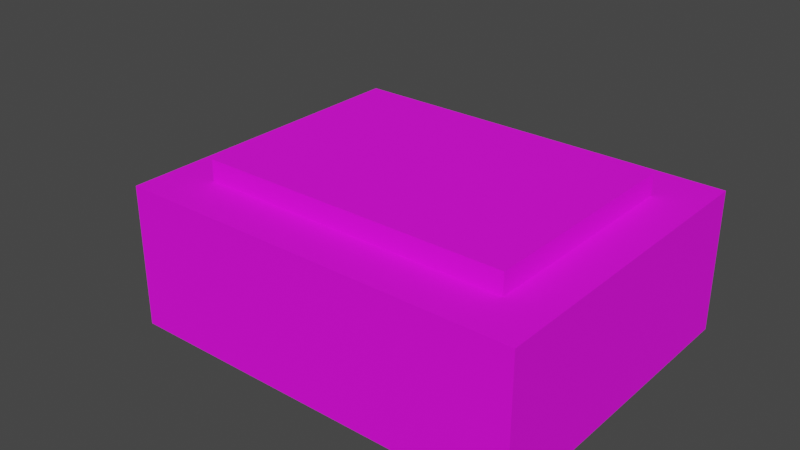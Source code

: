 # Source: scene.blend  (saved by Blender 3.5.10; exported with 4.5.12 LTS)
import bpy
from mathutils import Matrix  # noqa: F401  (used for matrix-valued properties, if any)

bpy.ops.wm.read_factory_settings(use_empty=True)
scene = bpy.context.scene
scene.name = 'Scene'

# ---- collections
col_collection = bpy.data.collections.new('Collection'); scene.collection.children.link(col_collection)

# ---- images (referenced by path relative to the original .blend; pixels are not part of the script)
import os
ASSET_DIR = os.environ.get("B2B_ASSET_DIR", "")  # directory of the original .blend (textures are referenced by path, not embedded)
HERE = os.path.dirname(os.path.abspath(__file__))  # packed textures are extracted next to this script under _unpacked/

def load_image(name, relpath, width, height, colorspace="sRGB"):
    """Load a texture the original file referenced (path relative to the .blend, or extracted next to this script)."""
    p = next((c for c in (os.path.join(HERE, relpath), os.path.join(ASSET_DIR, relpath)) if relpath and os.path.exists(c)), "")
    if p:
        img = bpy.data.images.load(p, check_existing=True)
        img.name = name
    else:  # same state as the original file: an image datablock whose file is absent (Cycles renders it pink)
        img = bpy.data.images.new(name, width, height)
        img.source = "FILE"
        img.filepath = "//" + (relpath or name)
    img.colorspace_settings.name = colorspace
    return img
img_carpet_1_png = load_image('carpet-1.png', 'textures/carpet-1.png', 1024, 1024, 'sRGB')
img_bluepaint_1_png = load_image('bluepaint-1.png', 'textures/bluepaint-1.png', 1024, 1024, 'sRGB')
img_whitepaint_1_png = load_image('whitepaint-1.png', 'textures/whitepaint-1.png', 1024, 1024, 'sRGB')
img_counter_1_png = load_image('counter-1.png', 'textures/counter-1.png', 1024, 1024, 'sRGB')
img_cup1_texture = load_image('Cup1 Texture', 'textures/cup-1.png', 1024, 1024, 'sRGB')

# ---- materials (node trees are filled in below, after node groups)
mat_default = bpy.data.materials.new('default')
mat_default.use_backface_culling = True
mat_default.use_transparent_shadow = False
mat_carpet_1 = bpy.data.materials.new('carpet-1')
mat_carpet_1.use_backface_culling = True
mat_carpet_1.use_transparent_shadow = False
mat_bluepaint_1 = bpy.data.materials.new('bluepaint-1')
mat_bluepaint_1.use_backface_culling = True
mat_bluepaint_1.use_transparent_shadow = False
mat_whitepaint_1 = bpy.data.materials.new('whitepaint-1')
mat_whitepaint_1.use_backface_culling = True
mat_whitepaint_1.use_transparent_shadow = False
mat_counter_1 = bpy.data.materials.new('counter-1')
mat_counter_1.use_transparent_shadow = False
mat_cup1_material = bpy.data.materials.new('Cup1 Material')
mat_cup1_material.use_transparent_shadow = False

# ---- material node trees
mat_default.use_nodes = True; mat_default.node_tree.nodes.clear()
_N = mat_default.node_tree.nodes; _L = mat_default.node_tree.links
n0 = _N.new('ShaderNodeBsdfPrincipled'); n0.name = 'Principled BSDF'; n0.location = (10, 300)
n0.distribution = 'GGX'
n0.subsurface_method = 'RANDOM_WALK_SKIN'
n0.inputs[3].default_value = 1.45
n0.inputs[27].default_value = (0.0, 0.0, 0.0, 1.0)
n0.inputs[28].default_value = 1.0
n1 = _N.new('ShaderNodeOutputMaterial'); n1.name = 'Material Output'; n1.location = (300, 300)
_L.new(n0.outputs[0], n1.inputs[0])
n1.is_active_output = True
mat_carpet_1.use_nodes = True; mat_carpet_1.node_tree.nodes.clear()
_N = mat_carpet_1.node_tree.nodes; _L = mat_carpet_1.node_tree.links
n0 = _N.new('ShaderNodeBsdfPrincipled'); n0.name = 'Principled BSDF'; n0.location = (10, 300)
n0.distribution = 'GGX'
n0.subsurface_method = 'RANDOM_WALK_SKIN'
n0.inputs[2].default_value = 0.95
n0.inputs[3].default_value = 1.45
n0.inputs[13].default_value = 0.25
n0.inputs[27].default_value = (0.0, 0.0, 0.0, 1.0)
n0.inputs[28].default_value = 1.0
n1 = _N.new('ShaderNodeOutputMaterial'); n1.name = 'Material Output'; n1.location = (300, 300)
n2 = _N.new('ShaderNodeTexImage'); n2.name = 'Image Texture'; n2.location = (-280, 266)
n2.image = img_carpet_1_png
n2.interpolation = 'Closest'
_L.new(n0.outputs[0], n1.inputs[0])
_L.new(n2.outputs[0], n0.inputs[0])
n1.is_active_output = True
mat_bluepaint_1.use_nodes = True; mat_bluepaint_1.node_tree.nodes.clear()
_N = mat_bluepaint_1.node_tree.nodes; _L = mat_bluepaint_1.node_tree.links
n0 = _N.new('ShaderNodeBsdfPrincipled'); n0.name = 'Principled BSDF'; n0.location = (10, 300)
n0.distribution = 'GGX'
n0.subsurface_method = 'RANDOM_WALK_SKIN'
n0.inputs[2].default_value = 0.85
n0.inputs[3].default_value = 1.45
n0.inputs[13].default_value = 0.3
n0.inputs[27].default_value = (0.0, 0.0, 0.0, 1.0)
n0.inputs[28].default_value = 1.0
n1 = _N.new('ShaderNodeOutputMaterial'); n1.name = 'Material Output'; n1.location = (300, 300)
n2 = _N.new('ShaderNodeTexImage'); n2.name = 'Image Texture'; n2.location = (-280, 266)
n2.image = img_bluepaint_1_png
n2.interpolation = 'Closest'
_L.new(n0.outputs[0], n1.inputs[0])
_L.new(n2.outputs[0], n0.inputs[0])
n1.is_active_output = True
mat_whitepaint_1.use_nodes = True; mat_whitepaint_1.node_tree.nodes.clear()
_N = mat_whitepaint_1.node_tree.nodes; _L = mat_whitepaint_1.node_tree.links
n0 = _N.new('ShaderNodeBsdfPrincipled'); n0.name = 'Principled BSDF'; n0.location = (10, 300)
n0.distribution = 'GGX'
n0.subsurface_method = 'RANDOM_WALK_SKIN'
n0.inputs[2].default_value = 0.85
n0.inputs[3].default_value = 1.45
n0.inputs[13].default_value = 0.3
n0.inputs[27].default_value = (0.0, 0.0, 0.0, 1.0)
n0.inputs[28].default_value = 1.0
n1 = _N.new('ShaderNodeOutputMaterial'); n1.name = 'Material Output'; n1.location = (300, 300)
n2 = _N.new('ShaderNodeTexImage'); n2.name = 'Image Texture'; n2.location = (-280, 266)
n2.image = img_whitepaint_1_png
_L.new(n0.outputs[0], n1.inputs[0])
_L.new(n2.outputs[0], n0.inputs[0])
n1.is_active_output = True
mat_counter_1.use_nodes = True; mat_counter_1.node_tree.nodes.clear()
_N = mat_counter_1.node_tree.nodes; _L = mat_counter_1.node_tree.links
n0 = _N.new('ShaderNodeBsdfPrincipled'); n0.name = 'Principled BSDF'; n0.location = (10, 300)
n0.distribution = 'GGX'
n0.subsurface_method = 'RANDOM_WALK_SKIN'
n0.inputs[3].default_value = 1.45
n0.inputs[27].default_value = (0.0, 0.0, 0.0, 1.0)
n0.inputs[28].default_value = 1.0
n1 = _N.new('ShaderNodeOutputMaterial'); n1.name = 'Material Output'; n1.location = (300, 300)
n2 = _N.new('ShaderNodeTexImage'); n2.name = 'Image Texture'; n2.location = (-280, 266)
n2.image = img_counter_1_png
n2.interpolation = 'Closest'
_L.new(n0.outputs[0], n1.inputs[0])
_L.new(n2.outputs[0], n0.inputs[0])
n1.is_active_output = True
mat_cup1_material.use_nodes = True; mat_cup1_material.node_tree.nodes.clear()
_N = mat_cup1_material.node_tree.nodes; _L = mat_cup1_material.node_tree.links
n0 = _N.new('ShaderNodeBsdfPrincipled'); n0.name = 'Principled BSDF'; n0.location = (10, 300)
n0.distribution = 'GGX'
n0.subsurface_method = 'RANDOM_WALK_SKIN'
n0.inputs[3].default_value = 1.45
n0.inputs[27].default_value = (0.0, 0.0, 0.0, 1.0)
n0.inputs[28].default_value = 1.0
n1 = _N.new('ShaderNodeOutputMaterial'); n1.name = 'Material Output'; n1.location = (300, 300)
n2 = _N.new('ShaderNodeTexImage'); n2.name = 'Image Texture'; n2.location = (-470, 300)
n2.image = img_cup1_texture
n2.interpolation = 'Closest'
_L.new(n0.outputs[0], n1.inputs[0])
_L.new(n2.outputs[0], n0.inputs[0])
_L.new(n2.outputs[1], n0.inputs[4])
n1.is_active_output = True

# ---- world
world_world = bpy.data.worlds.new('World'); scene.world = world_world
world_world.use_nodes = True; world_world.node_tree.nodes.clear()
_N = world_world.node_tree.nodes; _L = world_world.node_tree.links
n0 = _N.new('ShaderNodeOutputWorld'); n0.name = 'World Output'; n0.location = (300, 300)
n1 = _N.new('ShaderNodeBackground'); n1.name = 'Background'; n1.location = (10, 300)
n1.inputs[0].default_value = (0.05088, 0.05088, 0.05088, 1.0)
_L.new(n1.outputs[0], n0.inputs[0])
n0.is_active_output = True
world_world.color = (0.05088, 0.05088, 0.05088)
world_world.use_sun_shadow = False
world_world.sun_shadow_jitter_overblur = 0.0

# ---- meshes
me_cube_001 = bpy.data.meshes.new('Cube.001')
me_cube_001.from_pydata([(-5.0, 4.0, 0.0), (-3.875, 2.75, 3.525), (5.0, -4.0, 0.0), (3.875, -2.75, 3.525), (5.0, 4.0, 0.0), (3.875, 2.75, 3.525), (-5.0, -4.0, 0.0), (-3.875, -2.75, 3.525), (-5.0, 4.0, 3.525), (5.0, 4.0, 3.525), (5.0, -4.0, 3.525), (-5.0, -4.0, 3.525), (-3.875, 2.75, 4.05), (3.875, 2.75, 4.05), (3.875, -2.75, 4.05), (-3.875, -2.75, 4.05), (0.3, -4.0, 2.3), (5.0, -1.9, 2.3), (0.3, -1.9, 2.3), (0.0, -1.6, 4.05), (0.0, -4.0, 3.525), (5.0, -1.6, 3.525), (3.875, -1.6, 4.05), (3.875, -1.6, 3.525), (0.0, -2.75, 4.05), (0.0, -2.75, 3.525), (0.0, -1.6, 2.3), (5.0, -1.6, 2.3), (0.0, -4.0, 2.3), (5.0, -4.0, 2.8), (0.3, -4.0, 2.8), (5.0, -1.9, 2.8), (0.3, -1.9, 2.8)], [], [(0, 4, 9, 8), (4, 2, 10, 9), (0, 8, 11, 6), (0, 6, 2, 4), (2, 6, 11, 10), (5, 1, 8, 9), (3, 5, 9, 10), (7, 3, 10, 11), (1, 7, 11, 8), (1, 5, 13, 12), (5, 3, 14, 13), (7, 1, 12, 15), (26, 19, 22, 23), (28, 20, 25, 26), (26, 25, 24, 19), (23, 21, 27, 26), (17, 18, 26, 27), (18, 16, 28, 26), (30, 32, 31, 29), (16, 18, 32, 30), (18, 17, 31, 32), (14, 15, 12, 13), (7, 15, 14, 3)])
me_cube_001.polygons.foreach_set('material_index', [2, 2, 2, 1, 2, 2, 2, 2, 2, 2, 2, 2, 2, 2, 2, 2, 2, 2, 3, 3, 3, 2, 2])
_uv = me_cube_001.uv_layers.new(name='UVMap')
_uv.uv.foreach_set('vector', [24.91, 0.0, 24.91, 5.0, 23.14, 5.0, 23.14, 2.384e-07, 26.7, 1.192e-07, 26.7, 4.0, 24.94, 4.0, 24.94, 2.384e-07, 37.63, 4.0, 35.86, 4.0, 35.86, -2.384e-07, 37.63, -2.384e-07, 19.94, 5.0, 15.94, 5.0, 15.94, -2.384e-07, 19.94, -2.384e-07, 26.73, 5.0, 26.73, 2.38e-07, 28.5, 4.764e-07, 28.5, 5.0, 33.68, 4.433, 33.68, 0.5619, 34.31, 6.706e-08, 34.31, 4.995, 30.94, 4.433, 33.68, 4.433, 34.31, 4.995, 30.31, 4.995, 30.94, 0.5619, 30.94, 4.433, 30.31, 4.995, 30.31, 1.02e-06, 33.68, 0.5619, 30.94, 0.5619, 30.31, 1.02e-06, 34.31, 6.706e-08, 35.83, 0.0, 35.83, 3.875, 35.57, 3.875, 35.57, 1.192e-07, 15.61, 1.192e-07, 15.61, 2.75, 15.35, 2.75, 15.35, 2.384e-07, 37.91, -2.384e-07, 37.91, 2.75, 37.65, 2.75, 37.65, -1.192e-07, 28.52, 1.914e-07, 29.4, 3.106e-07, 29.4, 1.938, 29.14, 1.938, 29.41, -4.657e-10, 30.03, 2.38e-07, 30.03, 0.625, 29.41, 1.2, 29.41, 1.2, 30.03, 0.625, 30.29, 0.625, 30.29, 1.2, 29.14, 1.938, 29.14, 2.5, 28.52, 2.5, 28.52, 1.914e-07, 35.4, 2.5, 35.4, 0.1524, 35.55, 0.002523, 35.55, 2.5, 35.4, 0.1524, 34.35, 0.1524, 34.35, 0.002522, 35.55, 0.002523, 39.4, 2.35, 38.35, 2.35, 38.35, 0.002523, 39.4, 0.002522, 37.94, 1.05, 37.94, -1.783e-07, 38.19, -1.783e-07, 38.19, 1.05, 39.98, 4.47e-08, 39.98, 2.35, 39.73, 2.35, 39.73, 1.192e-07, 40.74, 3.871, 40.74, -5.122e-08, 43.48, 3.055e-07, 43.48, 3.871, 15.91, 3.875, 15.64, 3.875, 15.64, 2.38e-07, 15.91, 2.38e-07])
me_cube_001.materials.append(mat_default)
me_cube_001.materials.append(mat_carpet_1)
me_cube_001.materials.append(mat_bluepaint_1)
me_cube_001.materials.append(mat_whitepaint_1)
me_cube_001.update()
me_cabinet = bpy.data.meshes.new('Cabinet')
me_cabinet.from_pydata([(-0.45, -0.35, 0.0), (-0.45, 0.35, 0.0), (-0.45, 0.35, 0.95), (0.45, -0.35, 0.0), (0.45, 0.35, 0.0), (0.45, 0.35, 0.95), (-0.45, 0.5, 1.05), (0.45, 0.5, 1.05), (-0.45, 0.5, 1.15), (0.45, 0.5, 1.15), (-0.45, 0.35, 1.2), (0.45, 0.35, 1.2), (-0.45, -0.35, 1.85), (-0.45, 0.2, 1.75), (0.45, 0.2, 1.75), (0.45, -0.35, 1.85), (-0.45, 0.3, 2.2), (-0.45, 0.45, 1.95), (0.45, 0.45, 1.95), (0.45, 0.3, 2.2), (-0.45, 0.45, 2.15), (0.45, 0.45, 2.15), (-0.45, 0.1864, 1.196), (0.45, 0.1864, 1.196), (-0.45, -0.02924, 1.914), (0.45, -0.02924, 1.914), (0.47, 0.35, 0.95), (0.47, 0.35, 0.0), (0.47, -0.35, 0.0), (0.47, 0.5, 1.05), (0.47, 0.5, 1.15), (0.47, 0.35, 1.2), (0.47, 0.2, 1.75), (0.47, -0.35, 1.85), (0.47, 0.45, 2.15), (0.47, 0.3, 2.2), (0.47, 0.45, 1.95), (-0.47, 0.35, 0.0), (-0.47, -0.35, 0.0), (-0.47, 0.35, 0.95), (-0.47, 0.5, 1.05), (-0.47, 0.5, 1.15), (-0.47, 0.35, 1.2), (-0.47, -0.35, 1.85), (-0.47, 0.2, 1.75), (-0.47, 0.45, 2.15), (-0.47, 0.45, 1.95), (-0.47, 0.3, 2.2), (-0.45, -0.35, 0.0), (-0.45, 0.35, 0.0), (-0.45, 0.35, 0.95), (0.45, -0.35, 0.0), (0.45, 0.35, 0.0), (0.45, 0.35, 0.95), (-0.45, 0.5, 1.05), (0.45, 0.5, 1.05), (-0.45, 0.5, 1.15), (0.45, 0.5, 1.15), (-0.45, 0.35, 1.2), (0.45, 0.35, 1.2), (-0.45, -0.35, 1.85), (-0.45, 0.2, 1.75), (0.45, 0.2, 1.75), (0.45, -0.35, 1.85), (-0.45, 0.3, 2.2), (-0.45, 0.45, 1.95), (0.45, 0.45, 1.95), (0.45, 0.3, 2.2), (-0.45, 0.45, 2.15), (0.45, 0.45, 2.15), (0.47, 0.35, 0.95), (0.47, 0.35, 0.0), (0.47, -0.35, 0.0), (0.47, 0.5, 1.05), (0.47, 0.5, 1.15), (0.47, 0.35, 1.2), (0.47, 0.2, 1.75), (0.47, -0.35, 1.85), (0.47, 0.45, 2.15), (0.47, 0.3, 2.2), (0.47, 0.45, 1.95), (-0.47, 0.35, 0.0), (-0.47, -0.35, 0.0), (-0.47, 0.35, 0.95), (-0.47, 0.5, 1.05), (-0.47, 0.5, 1.15), (-0.47, 0.35, 1.2), (-0.47, -0.35, 1.85), (-0.47, 0.2, 1.75), (-0.47, 0.45, 2.15), (-0.47, 0.45, 1.95), (-0.47, 0.3, 2.2), (-0.453, 0.3535, -0.003536), (-0.453, -0.3535, -0.003536), (-0.453, 0.3544, 0.9476), (0.453, 0.3544, 0.9476), (0.453, 0.3535, -0.003536), (0.453, -0.3535, -0.003536), (0.453, 0.5044, 1.048), (-0.453, 0.5044, 1.048), (-0.453, 0.5041, 1.153), (0.453, 0.5041, 1.153), (0.453, 0.3536, 1.203), (-0.453, 0.3536, 1.203), (0.453, 0.2048, 1.748), (0.453, -0.3543, 1.853), (-0.453, -0.3543, 1.853), (-0.453, 0.2048, 1.748), (-0.453, 0.4541, 2.153), (-0.453, 0.4545, 1.948), (0.453, 0.4541, 2.153), (0.453, 0.2996, 2.205), (-0.453, 0.2996, 2.205), (0.453, 0.4545, 1.948), (0.467, 0.3544, 0.9476), (0.467, 0.3535, -0.003536), (0.467, -0.3535, -0.003536), (0.467, 0.5044, 1.048), (0.467, 0.5041, 1.153), (0.467, 0.3536, 1.203), (0.467, 0.2048, 1.748), (0.467, -0.3543, 1.853), (0.467, 0.4541, 2.153), (0.467, 0.2996, 2.205), (0.467, 0.4545, 1.948), (-0.467, 0.3535, -0.003536), (-0.467, -0.3535, -0.003536), (-0.467, 0.3544, 0.9476), (-0.467, 0.5044, 1.048), (-0.467, 0.5041, 1.153), (-0.467, 0.3536, 1.203), (-0.467, -0.3543, 1.853), (-0.467, 0.2048, 1.748), (-0.467, 0.4541, 2.153), (-0.467, 0.4545, 1.948), (-0.467, 0.2996, 2.205)], [], [(1, 2, 5, 4), (1, 4, 3, 0), (5, 2, 6, 7), (7, 6, 8, 9), (3, 15, 12, 0), (9, 8, 22, 23), (12, 15, 19, 16), (22, 24, 25, 23), (21, 20, 16, 19), (18, 17, 20, 21), (17, 18, 25, 24), (8, 10, 13, 17, 24, 22), (11, 9, 23, 25, 18, 14), (34, 35, 33, 28, 27, 26, 29, 30, 31, 32, 36), (40, 39, 37, 38, 43, 47, 45, 46, 44, 42, 41), (89, 91, 135, 133), (76, 75, 119, 120), (64, 68, 108, 112), (88, 90, 134, 132), (75, 74, 118, 119), (62, 66, 113, 104), (91, 87, 131, 135), (74, 73, 117, 118), (58, 56, 100, 103), (65, 61, 107, 109), (50, 49, 92, 94), (90, 89, 133, 134), (73, 70, 114, 117), (57, 59, 102, 101), (60, 64, 112, 106), (49, 48, 93, 92), (86, 88, 132, 130), (71, 72, 116, 115), (67, 63, 105, 111), (87, 82, 126, 131), (70, 71, 115, 114), (55, 57, 101, 98), (111, 105, 121, 123), (110, 111, 123, 122), (113, 110, 122, 124), (101, 102, 119, 118), (96, 95, 114, 115), (102, 104, 120, 119), (95, 98, 117, 114), (97, 96, 115, 116), (104, 113, 124, 120), (98, 101, 118, 117), (105, 97, 116, 121), (112, 108, 133, 135), (93, 106, 131, 126), (106, 112, 135, 131), (92, 93, 126, 125), (107, 103, 130, 132), (109, 107, 132, 134), (100, 99, 128, 129), (94, 92, 125, 127), (103, 100, 129, 130), (108, 109, 134, 133), (99, 94, 127, 128), (52, 53, 95, 96), (66, 69, 110, 113), (59, 62, 104, 102), (72, 77, 121, 116), (51, 52, 96, 97), (63, 51, 97, 105), (79, 78, 122, 123), (48, 60, 106, 93), (77, 79, 123, 121), (82, 81, 125, 126), (61, 58, 103, 107), (80, 76, 120, 124), (53, 55, 98, 95), (81, 83, 127, 125), (68, 65, 109, 108), (78, 80, 124, 122), (54, 50, 94, 99), (83, 84, 128, 127), (84, 85, 129, 128), (69, 67, 111, 110), (56, 54, 99, 100), (85, 86, 130, 129)])
_uv = me_cabinet.uv_layers.new(name='UVMap')
_uv.uv.foreach_set('vector', [0.375, 0.25, 0.625, 0.25, 0.625, 0.5, 0.375, 0.5, 0.125, 0.5, 0.375, 0.5, 0.375, 0.75, 0.125, 0.75, 0.625, 0.5, 0.625, 0.25, 0.625, 0.25, 0.625, 0.5, 0.625, 0.5, 0.625, 0.25, 0.625, 0.25, 0.625, 0.5, 0.375, 0.75, 0.625, 0.75, 0.625, 1.0, 0.375, 1.0, 0.625, 0.5, 0.625, 0.25, 0.625, 0.25, 0.625, 0.5, 0.625, 1.0, 0.625, 0.75, 0.625, 0.75, 0.625, 1.0, 0.625, 0.25, 0.625, 0.25, 0.625, 0.5, 0.625, 0.5, 0.625, 0.625, 0.875, 0.625, 0.875, 0.75, 0.625, 0.75, 0.625, 0.5, 0.875, 0.5, 0.875, 0.625, 0.625, 0.625, 0.875, 0.5, 0.625, 0.5, 0.625, 0.5, 0.875, 0.5, 0.625, 0.25, 0.625, 0.25, 0.625, 0.25, 0.625, 0.25, 0.625, 0.25, 0.625, 0.25, 0.625, 0.5, 0.625, 0.5, 0.625, 0.5, 0.625, 0.5, 0.625, 0.5, 0.625, 0.5, 0.625, 0.625, 0.625, 0.75, 0.625, 0.75, 0.375, 0.75, 0.375, 0.5, 0.625, 0.5, 0.625, 0.5, 0.625, 0.5, 0.625, 0.5, 0.625, 0.5, 0.625, 0.5, 0.625, 0.25, 0.625, 0.25, 0.125, 0.5, 0.375, 1.0, 0.625, 1.0, 0.875, 0.75, 0.875, 0.625, 0.625, 0.25, 0.625, 0.25, 0.625, 0.25, 0.625, 0.25, 0.875, 0.625, 0.875, 0.75, 0.875, 0.75, 0.875, 0.625, 0.625, 0.5, 0.625, 0.5, 0.625, 0.5, 0.625, 0.5, 0.875, 0.75, 0.875, 0.625, 0.875, 0.625, 0.875, 0.75, 0.625, 0.25, 0.625, 0.25, 0.625, 0.25, 0.625, 0.25, 0.625, 0.5, 0.625, 0.5, 0.625, 0.5, 0.625, 0.5, 0.625, 0.5, 0.625, 0.5, 0.625, 0.5, 0.625, 0.5, 0.875, 0.75, 0.625, 1.0, 0.625, 1.0, 0.875, 0.75, 0.625, 0.5, 0.625, 0.5, 0.625, 0.5, 0.625, 0.5, 0.625, 0.25, 0.625, 0.25, 0.625, 0.25, 0.625, 0.25, 0.625, 0.25, 0.625, 0.25, 0.625, 0.25, 0.625, 0.25, 0.625, 0.25, 0.375, 0.25, 0.375, 0.25, 0.625, 0.25, 0.625, 0.25, 0.875, 0.625, 0.875, 0.625, 0.625, 0.25, 0.625, 0.5, 0.625, 0.5, 0.625, 0.5, 0.625, 0.5, 0.625, 0.5, 0.625, 0.5, 0.625, 0.5, 0.625, 0.5, 0.625, 1.0, 0.625, 1.0, 0.625, 1.0, 0.625, 1.0, 0.125, 0.5, 0.125, 0.75, 0.125, 0.75, 0.125, 0.5, 0.625, 0.25, 0.625, 0.25, 0.625, 0.25, 0.625, 0.25, 0.375, 0.5, 0.375, 0.75, 0.375, 0.75, 0.375, 0.5, 0.625, 0.75, 0.625, 0.75, 0.625, 0.75, 0.625, 0.75, 0.625, 1.0, 0.375, 1.0, 0.375, 1.0, 0.625, 1.0, 0.625, 0.5, 0.375, 0.5, 0.375, 0.5, 0.625, 0.5, 0.625, 0.5, 0.625, 0.5, 0.625, 0.5, 0.625, 0.5, 0.625, 0.75, 0.625, 0.75, 0.625, 0.75, 0.625, 0.75, 0.625, 0.625, 0.625, 0.75, 0.625, 0.75, 0.625, 0.625, 0.625, 0.5, 0.625, 0.625, 0.625, 0.625, 0.625, 0.5, 0.625, 0.5, 0.625, 0.5, 0.625, 0.5, 0.625, 0.5, 0.375, 0.5, 0.625, 0.5, 0.625, 0.5, 0.375, 0.5, 0.625, 0.5, 0.625, 0.5, 0.625, 0.5, 0.625, 0.5, 0.625, 0.5, 0.625, 0.5, 0.625, 0.5, 0.625, 0.5, 0.375, 0.75, 0.375, 0.5, 0.375, 0.5, 0.375, 0.75, 0.625, 0.5, 0.625, 0.5, 0.625, 0.5, 0.625, 0.5, 0.625, 0.5, 0.625, 0.5, 0.625, 0.5, 0.625, 0.5, 0.625, 0.75, 0.375, 0.75, 0.375, 0.75, 0.625, 0.75, 0.875, 0.75, 0.875, 0.625, 0.875, 0.625, 0.875, 0.75, 0.375, 1.0, 0.625, 1.0, 0.625, 1.0, 0.375, 1.0, 0.625, 1.0, 0.625, 1.0, 0.625, 1.0, 0.625, 1.0, 0.125, 0.5, 0.125, 0.75, 0.125, 0.75, 0.125, 0.5, 0.625, 0.25, 0.625, 0.25, 0.625, 0.25, 0.625, 0.25, 0.625, 0.25, 0.625, 0.25, 0.625, 0.25, 0.625, 0.25, 0.625, 0.25, 0.625, 0.25, 0.625, 0.25, 0.625, 0.25, 0.625, 0.25, 0.375, 0.25, 0.375, 0.25, 0.625, 0.25, 0.625, 0.25, 0.625, 0.25, 0.625, 0.25, 0.625, 0.25, 0.875, 0.625, 0.875, 0.5, 0.875, 0.5, 0.875, 0.625, 0.625, 0.25, 0.625, 0.25, 0.625, 0.25, 0.625, 0.25, 0.375, 0.5, 0.625, 0.5, 0.625, 0.5, 0.375, 0.5, 0.625, 0.5, 0.625, 0.625, 0.625, 0.625, 0.625, 0.5, 0.625, 0.5, 0.625, 0.5, 0.625, 0.5, 0.625, 0.5, 0.375, 0.75, 0.625, 0.75, 0.625, 0.75, 0.375, 0.75, 0.375, 0.75, 0.375, 0.5, 0.375, 0.5, 0.375, 0.75, 0.625, 0.75, 0.375, 0.75, 0.375, 0.75, 0.625, 0.75, 0.625, 0.75, 0.625, 0.625, 0.625, 0.625, 0.625, 0.75, 0.375, 1.0, 0.625, 1.0, 0.625, 1.0, 0.375, 1.0, 0.625, 0.75, 0.625, 0.75, 0.625, 0.75, 0.625, 0.75, 0.375, 1.0, 0.125, 0.5, 0.125, 0.5, 0.375, 1.0, 0.625, 0.25, 0.625, 0.25, 0.625, 0.25, 0.625, 0.25, 0.625, 0.5, 0.625, 0.5, 0.625, 0.5, 0.625, 0.5, 0.625, 0.5, 0.625, 0.5, 0.625, 0.5, 0.625, 0.5, 0.125, 0.5, 0.625, 0.25, 0.625, 0.25, 0.125, 0.5, 0.875, 0.625, 0.875, 0.5, 0.875, 0.5, 0.875, 0.625, 0.625, 0.625, 0.625, 0.5, 0.625, 0.5, 0.625, 0.625, 0.625, 0.25, 0.625, 0.25, 0.625, 0.25, 0.625, 0.25, 0.625, 0.25, 0.625, 0.25, 0.625, 0.25, 0.625, 0.25, 0.625, 0.25, 0.625, 0.25, 0.625, 0.25, 0.625, 0.25, 0.625, 0.625, 0.625, 0.75, 0.625, 0.75, 0.625, 0.625, 0.625, 0.25, 0.625, 0.25, 0.625, 0.25, 0.625, 0.25, 0.625, 0.25, 0.625, 0.25, 0.625, 0.25, 0.625, 0.25])
_ca = me_cabinet.color_attributes.new('Attribute', 'BYTE_COLOR', 'CORNER')
_ca.data.foreach_set('color', [1.0, 1.0, 1.0, 1.0, 1.0, 1.0, 1.0, 1.0, 1.0, 1.0, 1.0, 1.0, 1.0, 1.0, 1.0, 1.0, 1.0, 1.0, 1.0, 1.0, 1.0, 1.0, 1.0, 1.0, 1.0, 1.0, 1.0, 1.0, 1.0, 1.0, 1.0, 1.0, 1.0, 1.0, 1.0, 1.0, 1.0, 1.0, 1.0, 1.0, 1.0, 1.0, 1.0, 1.0, 1.0, 1.0, 1.0, 1.0, 1.0, 1.0, 1.0, 1.0, 1.0, 1.0, 1.0, 1.0, 1.0, 1.0, 1.0, 1.0, 1.0, 1.0, 1.0, 1.0, 1.0, 1.0, 1.0, 1.0, 1.0, 1.0, 1.0, 1.0, 1.0, 1.0, 1.0, 1.0, 1.0, 1.0, 1.0, 1.0, 1.0, 1.0, 1.0, 1.0, 1.0, 1.0, 1.0, 1.0, 1.0, 1.0, 1.0, 1.0, 1.0, 1.0, 1.0, 1.0, 1.0, 1.0, 1.0, 1.0, 1.0, 1.0, 1.0, 1.0, 1.0, 1.0, 1.0, 1.0, 1.0, 1.0, 1.0, 1.0, 1.0, 1.0, 1.0, 1.0, 1.0, 1.0, 1.0, 1.0, 1.0, 1.0, 1.0, 1.0, 1.0, 1.0, 1.0, 1.0, 1.0, 1.0, 1.0, 1.0, 1.0, 1.0, 1.0, 1.0, 1.0, 1.0, 1.0, 1.0, 1.0, 1.0, 1.0, 1.0, 1.0, 1.0, 1.0, 1.0, 1.0, 1.0, 1.0, 1.0, 1.0, 1.0, 1.0, 1.0, 1.0, 1.0, 1.0, 1.0, 1.0, 1.0, 1.0, 1.0, 1.0, 1.0, 1.0, 1.0, 1.0, 1.0, 1.0, 1.0, 1.0, 1.0, 1.0, 1.0, 1.0, 1.0, 1.0, 1.0, 1.0, 1.0, 1.0, 1.0, 1.0, 1.0, 1.0, 1.0, 1.0, 1.0, 1.0, 1.0, 1.0, 1.0, 1.0, 1.0, 1.0, 1.0, 1.0, 1.0, 1.0, 1.0, 1.0, 1.0, 1.0, 1.0, 1.0, 1.0, 1.0, 1.0, 1.0, 1.0, 1.0, 1.0, 1.0, 1.0, 1.0, 1.0, 1.0, 1.0, 1.0, 1.0, 1.0, 1.0, 1.0, 1.0, 1.0, 1.0, 1.0, 1.0, 1.0, 1.0, 1.0, 1.0, 1.0, 1.0, 1.0, 1.0, 1.0, 1.0, 1.0, 1.0, 1.0, 1.0, 1.0, 1.0, 1.0, 1.0, 1.0, 1.0, 1.0, 1.0, 1.0, 1.0, 1.0, 1.0, 1.0, 1.0, 1.0, 1.0, 1.0, 1.0, 1.0, 1.0, 1.0, 1.0, 1.0, 1.0, 1.0, 1.0, 1.0, 1.0, 1.0, 1.0, 1.0, 1.0, 1.0, 1.0, 1.0, 1.0, 1.0, 1.0, 1.0, 1.0, 1.0, 1.0, 1.0, 1.0, 1.0, 1.0, 1.0, 1.0, 1.0, 1.0, 1.0, 1.0, 1.0, 1.0, 1.0, 1.0, 1.0, 1.0, 1.0, 1.0, 1.0, 1.0, 1.0, 1.0, 1.0, 1.0, 1.0, 1.0, 0.0, 0.0, 0.0, 1.0, 0.0, 0.0, 0.0, 1.0, 0.0, 0.0, 0.0, 1.0, 0.0, 0.0, 0.0, 1.0, 0.0, 0.0, 0.0, 1.0, 0.0, 0.0, 0.0, 1.0, 0.0, 0.0, 0.0, 1.0, 0.0, 0.0, 0.0, 1.0, 0.0, 0.0, 0.0, 1.0, 0.0, 0.0, 0.0, 1.0, 0.0, 0.0, 0.0, 1.0, 0.0, 0.0, 0.0, 1.0, 0.0, 0.0, 0.0, 1.0, 0.0, 0.0, 0.0, 1.0, 0.0, 0.0, 0.0, 1.0, 0.0, 0.0, 0.0, 1.0, 0.0, 0.0, 0.0, 1.0, 0.0, 0.0, 0.0, 1.0, 0.0, 0.0, 0.0, 1.0, 0.0, 0.0, 0.0, 1.0, 0.0, 0.0, 0.0, 1.0, 0.0, 0.0, 0.0, 1.0, 0.0, 0.0, 0.0, 1.0, 0.0, 0.0, 0.0, 1.0, 0.0, 0.0, 0.0, 1.0, 0.0, 0.0, 0.0, 1.0, 0.0, 0.0, 0.0, 1.0, 0.0, 0.0, 0.0, 1.0, 0.0, 0.0, 0.0, 1.0, 0.0, 0.0, 0.0, 1.0, 0.0, 0.0, 0.0, 1.0, 0.0, 0.0, 0.0, 1.0, 0.0, 0.0, 0.0, 1.0, 0.0, 0.0, 0.0, 1.0, 0.0, 0.0, 0.0, 1.0, 0.0, 0.0, 0.0, 1.0, 0.0, 0.0, 0.0, 1.0, 0.0, 0.0, 0.0, 1.0, 0.0, 0.0, 0.0, 1.0, 0.0, 0.0, 0.0, 1.0, 0.0, 0.0, 0.0, 1.0, 0.0, 0.0, 0.0, 1.0, 0.0, 0.0, 0.0, 1.0, 0.0, 0.0, 0.0, 1.0, 0.0, 0.0, 0.0, 1.0, 0.0, 0.0, 0.0, 1.0, 0.0, 0.0, 0.0, 1.0, 0.0, 0.0, 0.0, 1.0, 0.0, 0.0, 0.0, 1.0, 0.0, 0.0, 0.0, 1.0, 0.0, 0.0, 0.0, 1.0, 0.0, 0.0, 0.0, 1.0, 0.0, 0.0, 0.0, 1.0, 0.0, 0.0, 0.0, 1.0, 0.0, 0.0, 0.0, 1.0, 0.0, 0.0, 0.0, 1.0, 0.0, 0.0, 0.0, 1.0, 0.0, 0.0, 0.0, 1.0, 0.0, 0.0, 0.0, 1.0, 0.0, 0.0, 0.0, 1.0, 0.0, 0.0, 0.0, 1.0, 0.0, 0.0, 0.0, 1.0, 0.0, 0.0, 0.0, 1.0, 0.0, 0.0, 0.0, 1.0, 0.0, 0.0, 0.0, 1.0, 0.0, 0.0, 0.0, 1.0, 0.0, 0.0, 0.0, 1.0, 0.0, 0.0, 0.0, 1.0, 0.0, 0.0, 0.0, 1.0, 0.0, 0.0, 0.0, 1.0, 0.0, 0.0, 0.0, 1.0, 0.0, 0.0, 0.0, 1.0, 0.0, 0.0, 0.0, 1.0, 0.0, 0.0, 0.0, 1.0, 0.0, 0.0, 0.0, 1.0, 0.0, 0.0, 0.0, 1.0, 0.0, 0.0, 0.0, 1.0, 0.0, 0.0, 0.0, 1.0, 0.0, 0.0, 0.0, 1.0, 0.0, 0.0, 0.0, 1.0, 0.0, 0.0, 0.0, 1.0, 0.0, 0.0, 0.0, 1.0, 0.0, 0.0, 0.0, 1.0, 0.0, 0.0, 0.0, 1.0, 0.0, 0.0, 0.0, 1.0, 0.0, 0.0, 0.0, 1.0, 0.0, 0.0, 0.0, 1.0, 0.0, 0.0, 0.0, 1.0, 0.0, 0.0, 0.0, 1.0, 0.0, 0.0, 0.0, 1.0, 0.0, 0.0, 0.0, 1.0, 0.0, 0.0, 0.0, 1.0, 0.0, 0.0, 0.0, 1.0, 0.0, 0.0, 0.0, 1.0, 0.0, 0.0, 0.0, 1.0, 0.0, 0.0, 0.0, 1.0, 0.0, 0.0, 0.0, 1.0, 0.0, 0.0, 0.0, 1.0, 0.0, 0.0, 0.0, 1.0, 0.0, 0.0, 0.0, 1.0, 0.0, 0.0, 0.0, 1.0, 0.0, 0.0, 0.0, 1.0, 0.0, 0.0, 0.0, 1.0, 0.0, 0.0, 0.0, 1.0, 0.0, 0.0, 0.0, 1.0, 0.0, 0.0, 0.0, 1.0, 0.0, 0.0, 0.0, 1.0, 0.0, 0.0, 0.0, 1.0, 0.0, 0.0, 0.0, 1.0, 0.0, 0.0, 0.0, 1.0, 0.0, 0.0, 0.0, 1.0, 0.0, 0.0, 0.0, 1.0, 0.0, 0.0, 0.0, 1.0, 0.0, 0.0, 0.0, 1.0, 0.0, 0.0, 0.0, 1.0, 0.0, 0.0, 0.0, 1.0, 0.0, 0.0, 0.0, 1.0, 0.0, 0.0, 0.0, 1.0, 0.0, 0.0, 0.0, 1.0, 0.0, 0.0, 0.0, 1.0, 0.0, 0.0, 0.0, 1.0, 0.0, 0.0, 0.0, 1.0, 0.0, 0.0, 0.0, 1.0, 0.0, 0.0, 0.0, 1.0, 0.0, 0.0, 0.0, 1.0, 0.0, 0.0, 0.0, 1.0, 0.0, 0.0, 0.0, 1.0, 0.0, 0.0, 0.0, 1.0, 0.0, 0.0, 0.0, 1.0, 0.0, 0.0, 0.0, 1.0, 0.0, 0.0, 0.0, 1.0, 0.0, 0.0, 0.0, 1.0, 0.0, 0.0, 0.0, 1.0, 0.0, 0.0, 0.0, 1.0, 0.0, 0.0, 0.0, 1.0, 0.0, 0.0, 0.0, 1.0, 0.0, 0.0, 0.0, 1.0, 0.0, 0.0, 0.0, 1.0, 0.0, 0.0, 0.0, 1.0, 0.0, 0.0, 0.0, 1.0, 0.0, 0.0, 0.0, 1.0, 0.0, 0.0, 0.0, 1.0, 0.0, 0.0, 0.0, 1.0, 0.0, 0.0, 0.0, 1.0, 0.0, 0.0, 0.0, 1.0, 0.0, 0.0, 0.0, 1.0, 0.0, 0.0, 0.0, 1.0, 0.0, 0.0, 0.0, 1.0, 0.0, 0.0, 0.0, 1.0, 0.0, 0.0, 0.0, 1.0, 0.0, 0.0, 0.0, 1.0, 0.0, 0.0, 0.0, 1.0, 0.0, 0.0, 0.0, 1.0, 0.0, 0.0, 0.0, 1.0, 0.0, 0.0, 0.0, 1.0, 0.0, 0.0, 0.0, 1.0, 0.0, 0.0, 0.0, 1.0, 0.0, 0.0, 0.0, 1.0, 0.0, 0.0, 0.0, 1.0, 0.0, 0.0, 0.0, 1.0, 0.0, 0.0, 0.0, 1.0, 0.0, 0.0, 0.0, 1.0, 0.0, 0.0, 0.0, 1.0, 0.0, 0.0, 0.0, 1.0, 0.0, 0.0, 0.0, 1.0, 0.0, 0.0, 0.0, 1.0, 0.0, 0.0, 0.0, 1.0, 0.0, 0.0, 0.0, 1.0, 0.0, 0.0, 0.0, 1.0, 0.0, 0.0, 0.0, 1.0, 0.0, 0.0, 0.0, 1.0, 0.0, 0.0, 0.0, 1.0, 0.0, 0.0, 0.0, 1.0, 0.0, 0.0, 0.0, 1.0, 0.0, 0.0, 0.0, 1.0, 0.0, 0.0, 0.0, 1.0, 0.0, 0.0, 0.0, 1.0, 0.0, 0.0, 0.0, 1.0, 0.0, 0.0, 0.0, 1.0, 0.0, 0.0, 0.0, 1.0, 0.0, 0.0, 0.0, 1.0, 0.0, 0.0, 0.0, 1.0, 0.0, 0.0, 0.0, 1.0, 0.0, 0.0, 0.0, 1.0, 0.0, 0.0, 0.0, 1.0, 0.0, 0.0, 0.0, 1.0, 0.0, 0.0, 0.0, 1.0, 0.0, 0.0, 0.0, 1.0, 0.0, 0.0, 0.0, 1.0, 0.0, 0.0, 0.0, 1.0, 0.0, 0.0, 0.0, 1.0, 0.0, 0.0, 0.0, 1.0, 0.0, 0.0, 0.0, 1.0, 0.0, 0.0, 0.0, 1.0, 0.0, 0.0, 0.0, 1.0, 0.0, 0.0, 0.0, 1.0, 0.0, 0.0, 0.0, 1.0, 0.0, 0.0, 0.0, 1.0, 0.0, 0.0, 0.0, 1.0, 0.0, 0.0, 0.0, 1.0, 0.0, 0.0, 0.0, 1.0, 0.0, 0.0, 0.0, 1.0, 0.0, 0.0, 0.0, 1.0, 0.0, 0.0, 0.0, 1.0, 0.0, 0.0, 0.0, 1.0, 0.0, 0.0, 0.0, 1.0, 0.0, 0.0, 0.0, 1.0, 0.0, 0.0, 0.0, 1.0, 0.0, 0.0, 0.0, 1.0, 0.0, 0.0, 0.0, 1.0, 0.0, 0.0, 0.0, 1.0, 0.0, 0.0, 0.0, 1.0, 0.0, 0.0, 0.0, 1.0, 0.0, 0.0, 0.0, 1.0, 0.0, 0.0, 0.0, 1.0, 0.0, 0.0, 0.0, 1.0, 0.0, 0.0, 0.0, 1.0, 0.0, 0.0, 0.0, 1.0, 0.0, 0.0, 0.0, 1.0, 0.0, 0.0, 0.0, 1.0, 0.0, 0.0, 0.0, 1.0, 0.0, 0.0, 0.0, 1.0, 0.0, 0.0, 0.0, 1.0, 0.0, 0.0, 0.0, 1.0, 0.0, 0.0, 0.0, 1.0, 0.0, 0.0, 0.0, 1.0, 0.0, 0.0, 0.0, 1.0, 0.0, 0.0, 0.0, 1.0, 0.0, 0.0, 0.0, 1.0, 0.0, 0.0, 0.0, 1.0, 0.0, 0.0, 0.0, 1.0, 0.0, 0.0, 0.0, 1.0, 0.0, 0.0, 0.0, 1.0, 0.0, 0.0, 0.0, 1.0, 0.0, 0.0, 0.0, 1.0, 0.0, 0.0, 0.0, 1.0, 0.0, 0.0, 0.0, 1.0, 0.0, 0.0, 0.0, 1.0, 0.0, 0.0, 0.0, 1.0, 0.0, 0.0, 0.0, 1.0, 0.0, 0.0, 0.0, 1.0, 0.0, 0.0, 0.0, 1.0, 0.0, 0.0, 0.0, 1.0, 0.0, 0.0, 0.0, 1.0, 0.0, 0.0, 0.0, 1.0, 0.0, 0.0, 0.0, 1.0, 0.0, 0.0, 0.0, 1.0, 0.0, 0.0, 0.0, 1.0, 0.0, 0.0, 0.0, 1.0, 0.0, 0.0, 0.0, 1.0, 0.0, 0.0, 0.0, 1.0, 0.0, 0.0, 0.0, 1.0, 0.0, 0.0, 0.0, 1.0, 0.0, 0.0, 0.0, 1.0, 0.0, 0.0, 0.0, 1.0, 0.0, 0.0, 0.0, 1.0, 0.0, 0.0, 0.0, 1.0, 0.0, 0.0, 0.0, 1.0, 0.0, 0.0, 0.0, 1.0, 0.0, 0.0, 0.0, 1.0, 0.0, 0.0, 0.0, 1.0, 0.0, 0.0, 0.0, 1.0, 0.0, 0.0, 0.0, 1.0, 0.0, 0.0, 0.0, 1.0])
me_cabinet.use_paint_bone_selection = False
me_cabinet.use_paint_mask = True
me_cabinet.update()
me_cube = bpy.data.meshes.new('Cube')
me_cube.from_pydata([(-1.65, -2.0, 1.15), (-2.5, -2.0, 0.0), (-2.55, -2.0, 1.15), (1.5, 0.4, 0.0), (1.55, 0.45, 1.15), (-1.7, -2.0, 0.3769), (1.5, -0.4, 0.7231), (1.5, -0.4, 0.3769), (-1.7, -2.0, 0.0), (1.55, -0.45, 1.15), (1.5, -0.4, 0.0), (-1.7, -2.0, 0.7231), (-1.7, -1.96, 0.7431), (1.46, -0.4, 0.7431), (1.46, -0.4, 1.06), (-1.7, -1.96, 1.06), (1.46, -0.4, 0.3969), (1.46, -0.4, 0.7031), (-1.7, -1.96, 0.7031), (-1.7, -1.96, 0.3969), (1.46, -0.4, 0.04), (1.46, -0.4, 0.3569), (-1.7, -1.96, 0.3569), (-1.7, -1.96, 0.04), (1.46, 0.36, 0.7431), (-2.46, -1.96, 0.7431), (-2.46, -1.96, 1.06), (1.46, 0.36, 1.06), (1.46, 0.36, 0.3969), (1.46, 0.36, 0.7031), (-2.46, -1.96, 0.3969), (-2.46, -1.96, 0.7031), (1.46, 0.36, 0.04), (1.46, 0.36, 0.3569), (-2.46, -1.96, 0.04), (-2.46, -1.96, 0.3569), (-2.46, 0.36, 0.3569), (-1.7, -0.4, 0.3569), (-1.7, -0.4, 0.3969), (-1.65, -0.45, 1.1), (-2.46, 0.36, 0.3969), (-1.7, -0.4, 0.7031), (-2.46, 0.36, 0.7031), (-2.46, 0.36, 0.7431), (-1.7, -0.4, 1.06), (-1.7, -0.4, 0.0), (-2.5, 0.4, 0.0), (-2.46, 0.36, 0.04), (-2.46, 0.36, 1.06), (-1.7, -0.4, 0.04), (-1.7, -0.4, 0.7431), (-2.55, 0.45, 1.1), (-2.5, 0.4, 1.1), (1.5, 0.4, 1.1), (-1.7, -2.0, 1.1), (-2.5, -2.0, 1.1), (1.5, -0.4, 1.1), (-1.7, -0.4, 1.1), (-2.55, 0.45, 1.15), (1.55, 0.45, 1.1), (-1.65, -2.0, 1.1), (-2.55, -2.0, 1.1), (1.55, -0.45, 1.1), (-1.65, -0.45, 1.15)], [], [(8, 5, 11, 54, 55, 1), (1, 55, 52, 46), (3, 53, 56, 6, 7, 10), (23, 49, 47, 34), (4, 58, 63, 9), (17, 41, 42, 29), (14, 44, 48, 27), (5, 22, 37, 38, 19), (6, 56, 14, 13), (56, 57, 44, 14), (54, 11, 12, 15), (7, 6, 17, 16), (11, 5, 19, 18), (10, 7, 21, 20), (5, 8, 23, 22), (8, 45, 49, 23), (25, 43, 48, 26), (28, 29, 42, 40), (32, 33, 36, 47), (12, 50, 43, 25), (18, 19, 30, 31), (21, 37, 36, 33), (15, 12, 25, 26), (16, 17, 29, 28), (22, 23, 34, 35), (13, 14, 27, 24), (19, 38, 40, 30), (20, 21, 33, 32), (11, 18, 41, 50, 12), (42, 41, 18, 31), (38, 37, 21, 7, 16), (44, 57, 54, 15), (49, 45, 10, 20), (40, 42, 31, 30), (43, 50, 13, 24), (36, 37, 22, 35), (46, 52, 53, 3), (47, 49, 20, 32), (63, 58, 2, 0), (48, 44, 15, 26), (48, 43, 24, 27), (47, 36, 35, 34), (40, 38, 16, 28), (50, 41, 17, 6, 13), (51, 59, 53, 52), (59, 62, 56, 53), (39, 60, 54, 57), (62, 39, 57, 56), (61, 51, 52, 55), (58, 4, 59, 51), (4, 9, 62, 59), (63, 0, 60, 39), (9, 63, 39, 62), (2, 58, 51, 61), (0, 2, 61, 55, 54, 60)])
_uv = me_cube.uv_layers.new(name='UVMap')
_uv.uv.foreach_set('vector', [0.3986, -5.428e-05, 0.3986, 0.09362, 0.3986, 0.1797, 0.3986, 0.2734, 0.6017, 0.2734, 0.6017, -5.422e-05, 0.6017, -5.428e-05, 0.6017, 0.2734, 1.203, 0.2734, 1.203, -5.428e-05, 0.2033, -5.434e-05, 0.2033, 0.2734, 0.0001662, 0.2734, 0.0001662, 0.1797, 0.0001662, 0.09362, 0.0001662, -5.434e-05, 0.4766, 0.5469, 0.8672, 0.5469, 1.055, 0.3594, 0.4766, 0.3594, 0.0, 0.5859, 1.023, 0.5859, 0.7969, 0.8125, 0.0, 0.8125, 0.07812, 0.5469, 0.8672, 0.5469, 1.055, 0.3594, 0.07812, 0.3594, 0.07812, 0.5469, 0.8672, 0.5469, 1.055, 0.3594, 0.07812, 0.3594, 0.8049, 0.09363, 0.8148, 0.08866, 1.203, 0.08865, 1.203, 0.09859, 0.8148, 0.0986, 0.4064, 0.1797, 0.4064, 0.2734, 0.4164, 0.2634, 0.4164, 0.1847, 0.4064, 0.2734, 1.203, 0.2734, 1.203, 0.2634, 0.4164, 0.2634, 0.8049, 0.2734, 0.8049, 0.1797, 0.8148, 0.1847, 0.8148, 0.2634, 0.4064, 0.09363, 0.4064, 0.1797, 0.4163, 0.1747, 0.4163, 0.0986, 0.8049, 0.1797, 0.8049, 0.09363, 0.8148, 0.0986, 0.8148, 0.1747, 0.4064, -5.112e-05, 0.4064, 0.09363, 0.4164, 0.08865, 0.4164, 0.009892, 0.8049, 0.09363, 0.8049, -3.997e-05, 0.8148, 0.009902, 0.8148, 0.08866, 0.8049, -3.997e-05, 1.203, -5.333e-05, 1.203, 0.009889, 0.8148, 0.009902, 0.4766, 0.3594, 1.055, 0.3594, 1.055, 0.2812, 0.4766, 0.2812, 0.07812, 0.3594, 0.07812, 0.2812, 1.055, 0.2812, 1.055, 0.3594, 0.07812, 0.3594, 0.07812, 0.2812, 1.055, 0.2812, 1.055, 0.3594, 0.4766, 0.5469, 0.8672, 0.5469, 1.055, 0.3594, 0.4766, 0.3594, 0.3984, 0.5469, 0.4766, 0.5469, 0.4766, 0.3594, 0.3984, 0.3594, 0.07812, 0.5469, 0.8672, 0.5469, 1.055, 0.3594, 0.07812, 0.3594, 0.3984, 0.5469, 0.4766, 0.5469, 0.4766, 0.3594, 0.3984, 0.3594, 0.07812, 0.5469, 0.0, 0.5469, 0.0, 0.3594, 0.07812, 0.3594, 0.3984, 0.5469, 0.4766, 0.5469, 0.4766, 0.3594, 0.3984, 0.3594, 0.07812, 0.5469, 0.0, 0.5469, 0.0, 0.3594, 0.07812, 0.3594, 0.4766, 0.5469, 0.8672, 0.5469, 1.055, 0.3594, 0.4766, 0.3594, 0.07812, 0.5469, 0.0, 0.5469, 0.0, 0.3594, 0.07812, 0.3594, 0.8049, 0.1797, 0.8148, 0.1747, 1.203, 0.1747, 1.203, 0.1847, 0.8148, 0.1847, 1.055, 0.3594, 0.8672, 0.5469, 0.4766, 0.5469, 0.4766, 0.3594, 1.203, 0.0986, 1.203, 0.08865, 0.4164, 0.08865, 0.4064, 0.09363, 0.4163, 0.0986, 1.203, 0.2634, 1.203, 0.2734, 0.8049, 0.2734, 0.8148, 0.2634, 1.203, 0.009889, 1.203, -5.428e-05, 0.4064, -5.112e-05, 0.4164, 0.009892, 1.055, 0.3594, 1.055, 0.2812, 0.4766, 0.2812, 0.4766, 0.3594, 1.055, 0.3594, 0.8672, 0.5469, 0.07812, 0.5469, 0.07812, 0.3594, 1.055, 0.3594, 0.8672, 0.5469, 0.4766, 0.5469, 0.4766, 0.3594, 1.203, -5.428e-05, 1.203, 0.2734, 0.2033, 0.2734, 0.2033, -5.434e-05, 1.055, 0.3594, 0.8672, 0.5469, 0.07812, 0.5469, 0.07812, 0.3594, 0.7969, 0.8125, 1.023, 0.5859, 0.4141, 0.5859, 0.4141, 0.8125, 1.055, 0.3594, 0.8672, 0.5469, 0.4766, 0.5469, 0.4766, 0.3594, 1.055, 0.2812, 1.055, 0.3594, 0.07812, 0.3594, 0.07812, 0.2812, 1.055, 0.3594, 1.055, 0.2812, 0.4766, 0.2812, 0.4766, 0.3594, 1.055, 0.3594, 0.8672, 0.5469, 0.07812, 0.5469, 0.07812, 0.3594, 1.203, 0.1847, 1.203, 0.1747, 0.4163, 0.1747, 0.4064, 0.1797, 0.4164, 0.1847, 1.023, 0.5703, 0.0, 0.5703, 0.01562, 0.5547, 1.008, 0.5547, 1.023, 0.5703, 0.7969, 0.5703, 0.8125, 0.5547, 1.008, 0.5547, 0.6328, 0.5703, 1.023, 0.5703, 1.023, 0.5547, 0.6172, 0.5547, 0.2266, 0.5703, 1.023, 0.5703, 1.039, 0.5547, 0.2422, 0.5547, 0.4141, 0.5703, 1.023, 0.5703, 1.008, 0.5547, 0.4141, 0.5547, 1.023, 0.5859, 0.0, 0.5859, 0.0, 0.5703, 1.023, 0.5703, 1.023, 0.5859, 0.7969, 0.5859, 0.7969, 0.5703, 1.023, 0.5703, 0.6328, 0.5859, 1.023, 0.5859, 1.023, 0.5703, 0.6328, 0.5703, 0.2266, 0.5859, 1.023, 0.5859, 1.023, 0.5703, 0.2266, 0.5703, 0.4141, 0.5859, 1.023, 0.5859, 1.023, 0.5703, 0.4141, 0.5703, 0.7969, 0.5859, 1.023, 0.5859, 1.023, 0.5703, 1.008, 0.5703, 0.8125, 0.5703, 0.7969, 0.5703])
me_cube.materials.append(mat_counter_1)
me_cube.update()
me_cube_002 = bpy.data.meshes.new('Cube.002')
me_cube_002.from_pydata([(-2.5, -0.2, 1.1), (-2.5, 0.2, 0.0), (-2.5, 0.2, 1.1), (2.5, 0.2, 0.0), (2.5, 0.2, 1.1), (-2.5, -0.2, 0.3769), (2.5, -0.2, 0.7231), (2.5, -0.2, 0.3769), (-2.5, -0.2, 0.0), (2.5, -0.2, 1.1), (2.5, -0.2, 0.0), (-2.5, -0.2, 0.7231), (-2.46, -0.2, 0.7431), (2.46, -0.2, 0.7431), (2.46, -0.2, 1.06), (-2.46, -0.2, 1.06), (2.46, -0.2, 0.3969), (2.46, -0.2, 0.7031), (-2.46, -0.2, 0.7031), (-2.46, -0.2, 0.3969), (2.46, -0.2, 0.04), (2.46, -0.2, 0.3569), (-2.46, -0.2, 0.3569), (-2.46, -0.2, 0.04), (2.46, 0.16, 0.7431), (-2.46, 0.16, 0.7431), (-2.46, 0.16, 1.06), (2.46, 0.16, 1.06), (2.46, 0.16, 0.3969), (2.46, 0.16, 0.7031), (-2.46, 0.16, 0.3969), (-2.46, 0.16, 0.7031), (2.46, 0.16, 0.04), (2.46, 0.16, 0.3569), (-2.46, 0.16, 0.04), (-2.46, 0.16, 0.3569)], [], [(8, 5, 11, 0, 2, 1), (1, 2, 4, 3), (3, 4, 9, 6, 7, 10), (23, 20, 32, 34), (1, 3, 10, 8), (4, 2, 0, 9), (17, 18, 31, 29), (14, 15, 26, 27), (5, 22, 21, 7, 16, 19), (6, 9, 14, 13), (9, 0, 15, 14), (0, 11, 12, 15), (7, 6, 17, 16), (11, 5, 19, 18), (10, 7, 21, 20), (5, 8, 23, 22), (8, 10, 20, 23), (25, 24, 27, 26), (28, 29, 31, 30), (32, 33, 35, 34), (12, 13, 24, 25), (18, 19, 30, 31), (21, 22, 35, 33), (15, 12, 25, 26), (16, 17, 29, 28), (22, 23, 34, 35), (13, 14, 27, 24), (19, 16, 28, 30), (20, 21, 33, 32), (11, 18, 17, 6, 13, 12)])
_uv = me_cube_002.uv_layers.new(name='UVMap')
_uv.uv.foreach_set('vector', [0.375, 0.0, 0.4583, 0.0, 0.5417, 0.0, 0.625, 0.0, 0.625, 0.25, 0.375, 0.25, 0.375, 0.25, 0.625, 0.25, 0.625, 0.5, 0.375, 0.5, 0.375, 0.5, 0.625, 0.5, 0.625, 0.75, 0.5417, 0.75, 0.4583, 0.75, 0.375, 0.75, 0.3869, 0.9973, 0.3869, 0.7527, 0.3869, 0.7527, 0.3869, 0.9973, 0.125, 0.5, 0.375, 0.5, 0.375, 0.75, 0.125, 0.75, 0.625, 0.5, 0.875, 0.5, 0.875, 0.75, 0.625, 0.75, 0.5288, 0.7527, 0.5288, 0.9973, 0.5288, 0.9973, 0.5288, 0.7527, 0.6131, 0.7527, 0.6131, 0.9973, 0.6131, 0.9973, 0.6131, 0.7527, 0.4583, 1.0, 0.4464, 0.9973, 0.4464, 0.7527, 0.4583, 0.75, 0.4712, 0.7527, 0.4712, 0.9973, 0.5417, 0.75, 0.625, 0.75, 0.6131, 0.7527, 0.5536, 0.7527, 0.625, 0.75, 0.625, 1.0, 0.6131, 0.9973, 0.6131, 0.7527, 0.625, 1.0, 0.5417, 1.0, 0.5536, 0.9973, 0.6131, 0.9973, 0.4583, 0.75, 0.5417, 0.75, 0.5288, 0.7527, 0.4712, 0.7527, 0.5417, 1.0, 0.4583, 1.0, 0.4712, 0.9973, 0.5288, 0.9973, 0.375, 0.75, 0.4583, 0.75, 0.4464, 0.7527, 0.3869, 0.7527, 0.4583, 1.0, 0.375, 1.0, 0.3869, 0.9973, 0.4464, 0.9973, 0.375, 1.0, 0.375, 0.75, 0.3869, 0.7527, 0.3869, 0.9973, 0.5536, 0.9973, 0.5536, 0.7527, 0.6131, 0.7527, 0.6131, 0.9973, 0.4712, 0.7527, 0.5288, 0.7527, 0.5288, 0.9973, 0.4712, 0.9973, 0.3869, 0.7527, 0.4464, 0.7527, 0.4464, 0.9973, 0.3869, 0.9973, 0.5536, 0.9973, 0.5536, 0.7527, 0.5536, 0.7527, 0.5536, 0.9973, 0.5288, 0.9973, 0.4712, 0.9973, 0.4712, 0.9973, 0.5288, 0.9973, 0.4464, 0.7527, 0.4464, 0.9973, 0.4464, 0.9973, 0.4464, 0.7527, 0.6131, 0.9973, 0.5536, 0.9973, 0.5536, 0.9973, 0.6131, 0.9973, 0.4712, 0.7527, 0.5288, 0.7527, 0.5288, 0.7527, 0.4712, 0.7527, 0.4464, 0.9973, 0.3869, 0.9973, 0.3869, 0.9973, 0.4464, 0.9973, 0.5536, 0.7527, 0.6131, 0.7527, 0.6131, 0.7527, 0.5536, 0.7527, 0.4712, 0.9973, 0.4712, 0.7527, 0.4712, 0.7527, 0.4712, 0.9973, 0.3869, 0.7527, 0.4464, 0.7527, 0.4464, 0.7527, 0.3869, 0.7527, 0.5417, 1.0, 0.5288, 0.9973, 0.5288, 0.7527, 0.5417, 0.75, 0.5536, 0.7527, 0.5536, 0.9973])
me_cube_002.update()
me_circle = bpy.data.meshes.new('Circle')
me_circle.from_pydata([(0.0, 0.0325, 0.0), (-0.02298, 0.02298, 0.0), (-0.0325, 0.0, 0.0), (-0.02298, -0.02298, 0.0), (0.0, -0.0325, 0.0), (0.02298, -0.02298, 0.0), (0.0325, 0.0, 0.0), (0.02298, 0.02298, 0.0), (1.166e-10, 0.05115, 0.155), (-0.03617, 0.03617, 0.155), (-0.05115, 0.0, 0.155), (-0.03617, -0.03617, 0.155), (1.166e-10, -0.05115, 0.155), (0.03617, -0.03617, 0.155), (0.05115, 0.0, 0.155), (0.03617, 0.03617, 0.155), (-0.03447, 0.03447, 0.155), (0.03447, -0.03447, 0.155), (0.04875, 0.0, 0.155), (0.0, 0.04875, 0.155), (-0.04875, 0.0, 0.155), (-0.03447, -0.03447, 0.155), (0.0, -0.04875, 0.155), (0.03447, 0.03447, 0.155), (-0.03521, 0.03521, 0.163), (1.135e-10, 0.04979, 0.163), (-0.04979, 0.0, 0.163), (-0.03521, -0.03521, 0.163), (1.135e-10, -0.04979, 0.163), (0.03521, -0.03521, 0.163), (0.04979, 0.0, 0.163), (0.03521, 0.03521, 0.163), (0.0, 0.005917, 0.163), (-0.005917, 0.0, 0.163), (0.0, -0.005917, 0.163), (0.005917, 0.0, 0.163), (0.0, 0.005917, 0.1744), (-0.005917, 0.0, 0.1744), (0.0, -0.005917, 0.1744), (0.005917, 0.0, 0.1744), (-0.005917, 0.001467, 0.1799), (0.0, 0.006591, 0.177), (0.0, -0.003656, 0.1829), (0.005917, 0.001467, 0.1799), (-0.005917, 0.005407, 0.1843), (0.0, 0.008366, 0.1792), (0.0, 0.002449, 0.1894), (0.005917, 0.005407, 0.1843), (-0.005917, 0.0325, 0.1984), (0.0, 0.03546, 0.1932), (0.0, 0.02954, 0.2035), (0.005917, 0.0325, 0.1984)], [], [(1, 0, 7, 6, 5, 4, 3, 2), (3, 4, 22, 21), (1, 2, 20, 16), (6, 7, 23, 18), (4, 5, 17, 22), (2, 3, 21, 20), (0, 1, 16, 19), (7, 0, 19, 23), (5, 6, 18, 17), (10, 11, 27, 26), (9, 8, 19, 16), (10, 9, 16, 20), (11, 10, 20, 21), (12, 11, 21, 22), (13, 12, 22, 17), (14, 13, 17, 18), (15, 14, 18, 23), (8, 15, 23, 19), (31, 25, 24, 26, 27, 28, 29, 30), (8, 9, 24, 25), (15, 8, 25, 31), (13, 14, 30, 29), (11, 12, 28, 27), (9, 10, 26, 24), (14, 15, 31, 30), (12, 13, 29, 28), (34, 35, 39, 38), (32, 33, 37, 36), (35, 32, 36, 39), (33, 34, 38, 37), (38, 39, 43, 42), (43, 41, 45, 47), (36, 37, 40, 41), (39, 36, 41, 43), (37, 38, 42, 40), (46, 47, 51, 50), (40, 42, 46, 44), (42, 43, 47, 46), (41, 40, 44, 45), (50, 51, 49, 48), (45, 44, 48, 49), (47, 45, 49, 51), (44, 46, 50, 48)])
_k = set([(0, 1), (0, 7), (1, 2), (2, 3), (3, 4), (4, 5), (5, 6), (6, 7)])
me_circle.attributes.new('sharp_edge', 'BOOLEAN', 'EDGE').data.foreach_set('value', [ (min(e.vertices), max(e.vertices)) in _k for e in me_circle.edges])
_uv = me_circle.uv_layers.new(name='UVMap')
_uv.uv.foreach_set('vector', [0.4969, 0.7825, 0.4969, 0.905, 0.405, 0.9969, 0.2825, 0.9969, 0.1906, 0.905, 0.1906, 0.7825, 0.2825, 0.6906, 0.405, 0.6906, 0.375, 0.002813, 0.5, 0.002813, 0.5, 0.5597, 0.375, 0.5597, 0.125, 0.002813, 0.25, 0.002813, 0.25, 0.5597, 0.125, 0.5597, 0.75, 0.002813, 0.875, 0.002813, 0.875, 0.5597, 0.75, 0.5597, 0.5, 0.002813, 0.625, 0.002813, 0.625, 0.5597, 0.5, 0.5597, 0.25, 0.002813, 0.375, 0.002813, 0.375, 0.5597, 0.25, 0.5597, 0.0, 0.002813, 0.125, 0.002813, 0.125, 0.5597, 0.0, 0.5597, 0.875, 0.002813, 1.0, 0.002813, 1.0, 0.5597, 0.875, 0.5597, 0.625, 0.002813, 0.75, 0.002813, 0.75, 0.5597, 0.625, 0.5597, 0.8719, 0.905, 0.78, 0.9969, 0.78, 0.9969, 0.8719, 0.905, 0.8719, 0.7825, 0.78, 0.6906, 0.78, 0.6906, 0.8719, 0.7825, 0.8719, 0.905, 0.8719, 0.7825, 0.8719, 0.7825, 0.8719, 0.905, 0.78, 0.9969, 0.8719, 0.905, 0.8719, 0.905, 0.78, 0.9969, 0.6575, 0.9969, 0.78, 0.9969, 0.78, 0.9969, 0.6575, 0.9969, 0.5656, 0.905, 0.6575, 0.9969, 0.6575, 0.9969, 0.5656, 0.905, 0.5656, 0.7825, 0.5656, 0.905, 0.5656, 0.905, 0.5656, 0.7825, 0.6575, 0.6906, 0.5656, 0.7825, 0.5656, 0.7825, 0.6575, 0.6906, 0.78, 0.6906, 0.6575, 0.6906, 0.6575, 0.6906, 0.78, 0.6906, 0.6575, 0.6906, 0.78, 0.6906, 0.8719, 0.7825, 0.8719, 0.905, 0.78, 0.9969, 0.6575, 0.9969, 0.5656, 0.905, 0.5656, 0.7825, 0.78, 0.6906, 0.8719, 0.7825, 0.8719, 0.7825, 0.78, 0.6906, 0.6575, 0.6906, 0.78, 0.6906, 0.78, 0.6906, 0.6575, 0.6906, 0.5656, 0.905, 0.5656, 0.7825, 0.5656, 0.7825, 0.5656, 0.905, 0.78, 0.9969, 0.6575, 0.9969, 0.6575, 0.9969, 0.78, 0.9969, 0.8719, 0.7825, 0.8719, 0.905, 0.8719, 0.905, 0.8719, 0.7825, 0.5656, 0.7825, 0.6575, 0.6906, 0.6575, 0.6906, 0.5656, 0.7825, 0.6575, 0.9969, 0.5656, 0.905, 0.5656, 0.905, 0.6575, 0.9969, 0.0625, 0.7519, 0.09313, 0.7519, 0.09313, 0.7825, 0.0625, 0.7825, 0.00125, 0.7519, 0.03187, 0.7519, 0.03187, 0.7825, 0.00125, 0.7825, 0.09313, 0.7519, 0.1238, 0.7519, 0.1238, 0.7825, 0.09313, 0.7825, 0.03187, 0.7519, 0.0625, 0.7519, 0.0625, 0.7825, 0.03187, 0.7825, 0.0625, 0.7825, 0.09313, 0.7825, 0.09313, 0.8131, 0.0625, 0.8131, 0.09313, 0.8131, 0.1238, 0.8131, 0.1238, 0.8438, 0.09313, 0.8438, 0.00125, 0.7825, 0.03187, 0.7825, 0.03187, 0.8131, 0.00125, 0.8131, 0.09313, 0.7825, 0.1238, 0.7825, 0.1238, 0.8131, 0.09313, 0.8131, 0.03187, 0.7825, 0.0625, 0.7825, 0.0625, 0.8131, 0.03187, 0.8131, 0.0625, 0.8438, 0.09313, 0.8438, 0.09313, 0.9356, 0.0625, 0.9356, 0.03187, 0.8131, 0.0625, 0.8131, 0.0625, 0.8438, 0.03187, 0.8438, 0.0625, 0.8131, 0.09313, 0.8131, 0.09313, 0.8438, 0.0625, 0.8438, 0.00125, 0.8131, 0.03187, 0.8131, 0.03187, 0.8438, 0.00125, 0.8438, 0.001118, 0.9691, 0.001118, 0.9385, 0.03174, 0.9385, 0.03174, 0.9691, 0.00125, 0.8438, 0.03187, 0.8438, 0.03187, 0.9356, 0.00125, 0.9356, 0.09313, 0.8438, 0.1238, 0.8438, 0.1238, 0.9356, 0.09313, 0.9356, 0.03187, 0.8438, 0.0625, 0.8438, 0.0625, 0.9356, 0.03187, 0.9356])
me_circle.materials.append(mat_cup1_material)
me_circle.update()

# ---- objects
ob_room = bpy.data.objects.new('Room', me_cube_001)
ob_arcadecabinet1 = bpy.data.objects.new('ArcadeCabinet1', me_cabinet)
ob_counter1 = bpy.data.objects.new('Counter1', me_cube)
ob_counter2 = bpy.data.objects.new('Counter2', me_cube_002)
ob_cup1 = bpy.data.objects.new('Cup1', me_circle)
ob_cup2 = bpy.data.objects.new('Cup2', me_circle)

# ---- transforms, parenting, visibility, modifiers, constraints
ob_room.location = (0.0, 0.0, 0.0)
ob_room.rotation_euler = (0.0, 0.0, 3.142)
ob_arcadecabinet1.location = (2.0, 3.6, 0.0)
ob_arcadecabinet1.rotation_euler = (0.0, 0.0, 3.142)
ob_counter1.location = (-2.5, 2.0, 0.0)
ob_counter1.rotation_euler = (0.0, -0.0, 3.142)
ob_counter2.location = (-5.0, 4.8, 0.0)
ob_cup1.location = (-1.165, 1.89, 1.15)
ob_cup1.rotation_euler = (0.0, -0.0, 1.398)
ob_cup2.location = (-1.027, 1.815, 1.15)
ob_cup2.rotation_euler = (0.0, -0.0, -0.9562)

# ---- collection membership
col_collection.objects.link(ob_room)
col_collection.objects.link(ob_arcadecabinet1)
col_collection.objects.link(ob_counter1)
col_collection.objects.link(ob_counter2)
col_collection.objects.link(ob_cup1)
col_collection.objects.link(ob_cup2)

# ---- scene / render settings (as saved in the file)
scene.frame_start = 1; scene.frame_end = 250; scene.frame_set(6)
scene.render.engine = 'BLENDER_EEVEE_NEXT'
scene.cycles.sampling_pattern = 'TABULATED_SOBOL'
scene.view_settings.view_transform = 'Filmic'
bpy.context.view_layer.update()

# ---- added for rendering (the .blend has no active camera and no usable light): camera, sun
cam_auto = bpy.data.cameras.new('AutoCamera')
cam_auto.lens = 50.0
cam_auto.sensor_width = 36.0
cam_auto.clip_end = 1000.0
ob_auto_camera = bpy.data.objects.new('AutoCamera', cam_auto)
scene.collection.objects.link(ob_auto_camera)
ob_auto_camera.location = (13.4864, -17.1837, 13.8123)
ob_auto_camera.rotation_euler = (1.09748, -7.21219e-08, 0.694738)
scene.camera = ob_auto_camera
light_auto_sun = bpy.data.lights.new('AutoSun', 'SUN')
light_auto_sun.energy = 3.0
light_auto_sun.angle = 0.0523599
ob_auto_sun = bpy.data.objects.new('AutoSun', light_auto_sun)
scene.collection.objects.link(ob_auto_sun)
ob_auto_sun.rotation_euler = (0.872665, 0.174533, 0.523599)
bpy.context.view_layer.update()
